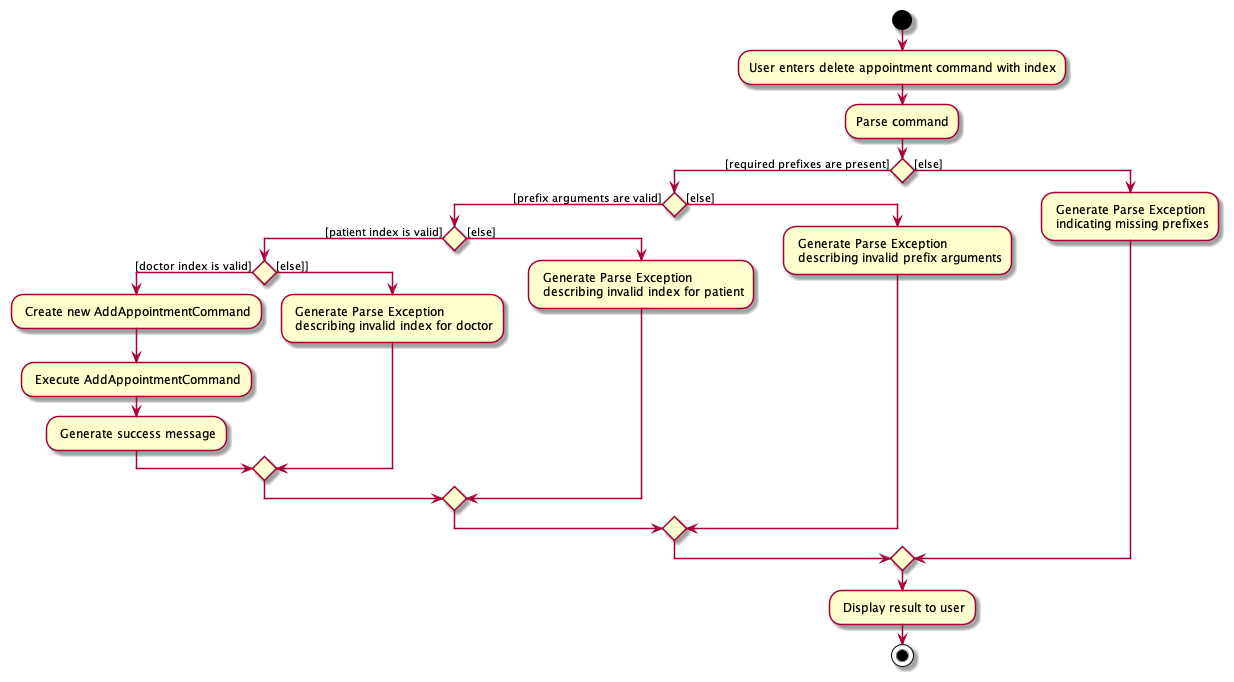

The diagram above was rendered by PlantUML. Its source (embedded in the PNG):
@startuml
'https://plantuml.com/activity-diagram-beta

start
:User enters delete appointment command with index;
:Parse command;
if () then ([required prefixes are present])
  if () then ([prefix arguments are valid])
      if () then ([patient index is valid])
         if () then ([doctor index is valid])
            : Create new AddAppointmentCommand;
            : Execute AddAppointmentCommand;
            : Generate success message;
         else ([else]])
         : Generate Parse Exception\n describing invalid index for doctor;
         endif
      else ([else])
      : Generate Parse Exception\n describing invalid index for patient;
      endif
  else ([else])
  : Generate Parse Exception\n describing invalid prefix arguments;
  endif
else ([else])
: Generate Parse Exception\n indicating missing prefixes;
endif
: Display result to user;
stop

@enduml